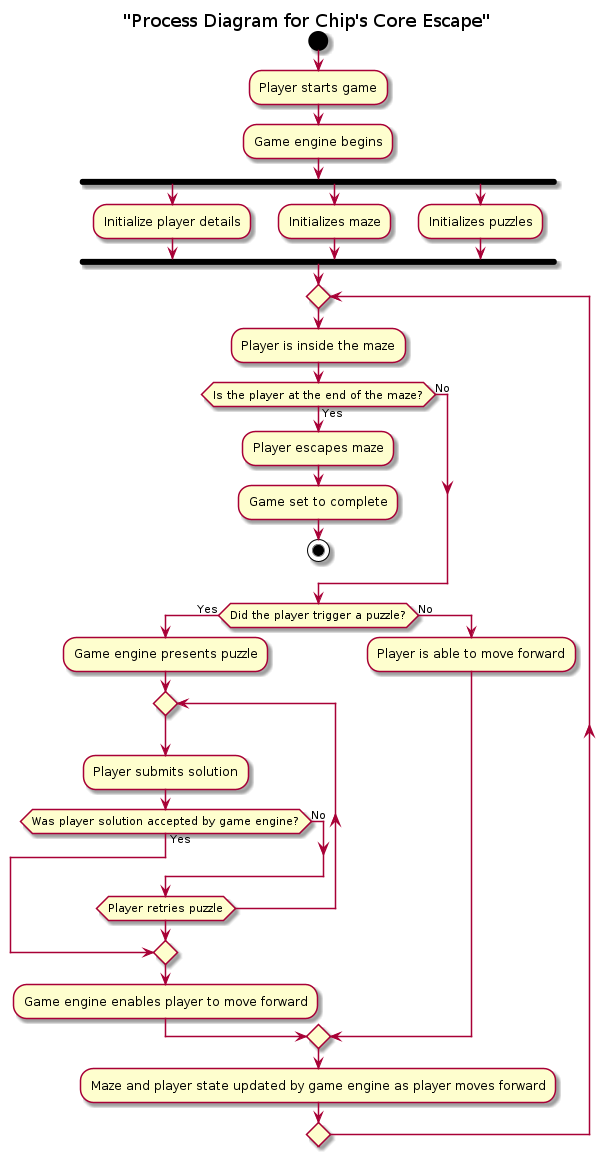

The diagram above was rendered by PlantUML. Its source (embedded in the PNG):
@startuml process_view
title "Process Diagram for Chip's Core Escape"
start
:Player starts game;
:Game engine begins;
fork
    :Initialize player details;
fork again
    :Initializes maze;
fork again
    :Initializes puzzles;
end fork

repeat
    :Player is inside the maze;
    
    if (Is the player at the end of the maze?) then (Yes)
        :Player escapes maze;
        :Game set to complete;
        stop
    else (No)
    endif
    
    if (Did the player trigger a puzzle?) then (Yes)
        :Game engine presents puzzle;
        repeat
            :Player submits solution;
            
            if (Was player solution accepted by game engine?) then (Yes)
                break
            else (No)
            endif
        repeat while (Player retries puzzle)
        :Game engine enables player to move forward;
    else (No)
        :Player is able to move forward;
    endif
    
    :Maze and player state updated by game engine as player moves forward;

repeat while ()


@enduml